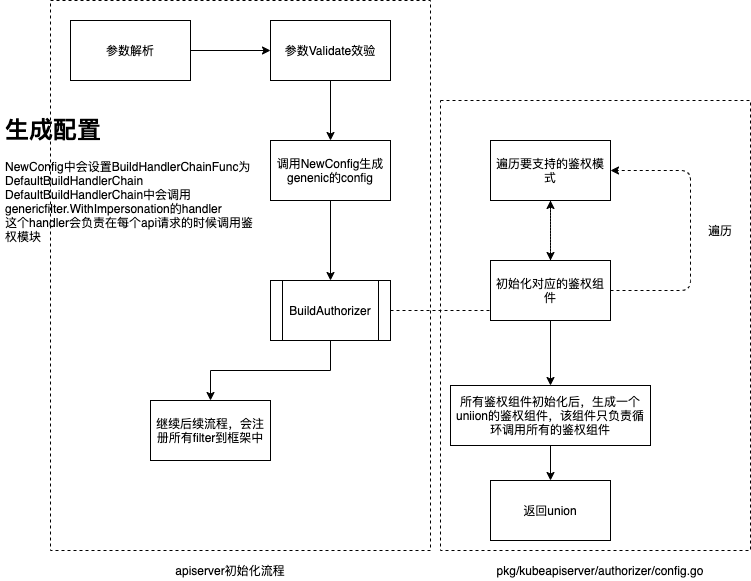

The diagram above was exported from draw.io. Its source (the exported page's mxGraphModel, read from the mxfile embedded in the PNG):
<mxGraphModel dx="1097" dy="860" grid="1" gridSize="10" guides="1" tooltips="1" connect="1" arrows="1" fold="1" page="1" pageScale="1" pageWidth="827" pageHeight="1169" math="0" shadow="0">
  <root>
    <mxCell id="0" />
    <mxCell id="1" parent="0" />
    <mxCell id="2" value="" style="rounded=0;whiteSpace=wrap;html=1;dashed=1;" vertex="1" parent="1">
      <mxGeometry x="450" y="240" width="310" height="450" as="geometry" />
    </mxCell>
    <mxCell id="3" value="" style="rounded=0;whiteSpace=wrap;html=1;dashed=1;" vertex="1" parent="1">
      <mxGeometry x="60" y="140" width="380" height="550" as="geometry" />
    </mxCell>
    <mxCell id="4" value="" style="edgeStyle=orthogonalEdgeStyle;rounded=0;orthogonalLoop=1;jettySize=auto;html=1;" edge="1" parent="1" source="5" target="7">
      <mxGeometry relative="1" as="geometry" />
    </mxCell>
    <mxCell id="5" value="参数解析" style="rounded=0;whiteSpace=wrap;html=1;" vertex="1" parent="1">
      <mxGeometry x="80" y="160" width="120" height="60" as="geometry" />
    </mxCell>
    <mxCell id="6" value="" style="edgeStyle=orthogonalEdgeStyle;rounded=0;orthogonalLoop=1;jettySize=auto;html=1;" edge="1" parent="1" source="7">
      <mxGeometry relative="1" as="geometry">
        <mxPoint x="340" y="280" as="targetPoint" />
      </mxGeometry>
    </mxCell>
    <mxCell id="7" value="参数Validate效验" style="whiteSpace=wrap;html=1;rounded=0;" vertex="1" parent="1">
      <mxGeometry x="280" y="160" width="120" height="60" as="geometry" />
    </mxCell>
    <mxCell id="8" value="" style="edgeStyle=orthogonalEdgeStyle;rounded=0;orthogonalLoop=1;jettySize=auto;html=1;dashed=1;" edge="1" parent="1" source="10" target="12">
      <mxGeometry relative="1" as="geometry" />
    </mxCell>
    <mxCell id="28" value="" style="edgeStyle=orthogonalEdgeStyle;rounded=0;orthogonalLoop=1;jettySize=auto;html=1;entryX=0.5;entryY=0;entryDx=0;entryDy=0;" edge="1" parent="1" source="10" target="24">
      <mxGeometry relative="1" as="geometry">
        <mxPoint x="220" y="450" as="targetPoint" />
      </mxGeometry>
    </mxCell>
    <mxCell id="10" value="BuildAuthorizer" style="shape=process;whiteSpace=wrap;html=1;backgroundOutline=1;" vertex="1" parent="1">
      <mxGeometry x="280" y="420" width="120" height="60" as="geometry" />
    </mxCell>
    <mxCell id="11" value="" style="edgeStyle=orthogonalEdgeStyle;rounded=0;orthogonalLoop=1;jettySize=auto;html=1;dashed=1;" edge="1" parent="1" source="12" target="14">
      <mxGeometry relative="1" as="geometry" />
    </mxCell>
    <mxCell id="12" value="遍历要支持的鉴权模式" style="whiteSpace=wrap;html=1;" vertex="1" parent="1">
      <mxGeometry x="500" y="280" width="120" height="60" as="geometry" />
    </mxCell>
    <mxCell id="13" value="" style="edgeStyle=orthogonalEdgeStyle;rounded=0;orthogonalLoop=1;jettySize=auto;html=1;" edge="1" parent="1" source="14" target="18">
      <mxGeometry relative="1" as="geometry" />
    </mxCell>
    <mxCell id="14" value="初始化对应的鉴权组件" style="whiteSpace=wrap;html=1;" vertex="1" parent="1">
      <mxGeometry x="500" y="400" width="120" height="60" as="geometry" />
    </mxCell>
    <mxCell id="15" value="" style="endArrow=classic;html=1;dashed=1;exitX=1;exitY=0.5;exitDx=0;exitDy=0;entryX=1;entryY=0.5;entryDx=0;entryDy=0;edgeStyle=orthogonalEdgeStyle;" edge="1" parent="1" source="14" target="12">
      <mxGeometry width="50" height="50" relative="1" as="geometry">
        <mxPoint x="540" y="380" as="sourcePoint" />
        <mxPoint x="590" y="330" as="targetPoint" />
        <Array as="points">
          <mxPoint x="700" y="430" />
          <mxPoint x="700" y="310" />
        </Array>
      </mxGeometry>
    </mxCell>
    <mxCell id="16" value="遍历" style="text;html=1;strokeColor=none;fillColor=none;align=center;verticalAlign=middle;whiteSpace=wrap;rounded=0;" vertex="1" parent="1">
      <mxGeometry x="710" y="360" width="40" height="20" as="geometry" />
    </mxCell>
    <mxCell id="17" value="" style="edgeStyle=orthogonalEdgeStyle;rounded=0;orthogonalLoop=1;jettySize=auto;html=1;" edge="1" parent="1" source="18" target="19">
      <mxGeometry relative="1" as="geometry" />
    </mxCell>
    <mxCell id="18" value="所有鉴权组件初始化后，生成一个uniion的鉴权组件，该组件只负责循环调用所有的鉴权组件" style="whiteSpace=wrap;html=1;" vertex="1" parent="1">
      <mxGeometry x="460" y="525" width="200" height="60" as="geometry" />
    </mxCell>
    <mxCell id="19" value="返回union" style="whiteSpace=wrap;html=1;" vertex="1" parent="1">
      <mxGeometry x="500" y="620" width="120" height="60" as="geometry" />
    </mxCell>
    <mxCell id="21" value="pkg/kubeapiserver/authorizer/config.go" style="text;html=1;strokeColor=none;fillColor=none;align=center;verticalAlign=middle;whiteSpace=wrap;rounded=0;dashed=1;" vertex="1" parent="1">
      <mxGeometry x="490" y="700" width="240" height="20" as="geometry" />
    </mxCell>
    <mxCell id="22" value="apiserver初始化流程" style="text;html=1;strokeColor=none;fillColor=none;align=center;verticalAlign=middle;whiteSpace=wrap;rounded=0;dashed=1;" vertex="1" parent="1">
      <mxGeometry x="120" y="700" width="240" height="20" as="geometry" />
    </mxCell>
    <mxCell id="24" value="继续后续流程，会注册所有filter到框架中" style="whiteSpace=wrap;html=1;rounded=0;" vertex="1" parent="1">
      <mxGeometry x="160" y="540" width="120" height="60" as="geometry" />
    </mxCell>
    <mxCell id="30" value="" style="edgeStyle=orthogonalEdgeStyle;rounded=0;orthogonalLoop=1;jettySize=auto;html=1;" edge="1" parent="1" source="29" target="10">
      <mxGeometry relative="1" as="geometry" />
    </mxCell>
    <mxCell id="29" value="调用NewConfig生成genenic的config" style="whiteSpace=wrap;html=1;rounded=0;" vertex="1" parent="1">
      <mxGeometry x="280" y="280" width="120" height="60" as="geometry" />
    </mxCell>
    <mxCell id="32" value="&lt;h1&gt;生成配置&lt;/h1&gt;&lt;div&gt;NewConfig中会设置BuildHandlerChainFunc为DefaultBuildHandlerChain&lt;/div&gt;&lt;div&gt;DefaultBuildHandlerChain中会调用genericfilter.WithImpersonation的handler&lt;/div&gt;&lt;div&gt;这个handler会负责在每个api请求的时候调用鉴权模块&lt;/div&gt;" style="text;html=1;strokeColor=none;fillColor=none;spacing=5;spacingTop=-20;whiteSpace=wrap;overflow=hidden;rounded=0;" vertex="1" parent="1">
      <mxGeometry x="10" y="250" width="260" height="160" as="geometry" />
    </mxCell>
  </root>
</mxGraphModel>